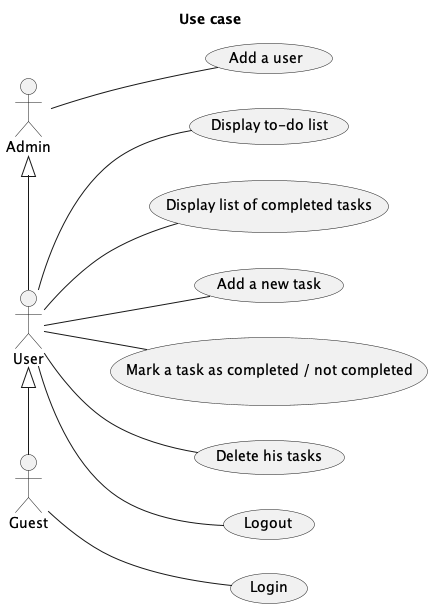

The diagram above was rendered by PlantUML. Its source (embedded in the PNG):
@startuml
title "Use case"

left to right direction

actor Admin
actor User
actor Guest

Guest -- (Login)

User -- (Display to-do list)
User -- (Display list of completed tasks)
User -- (Add a new task)
User -- (Mark a task as completed / not completed)
User -- (Delete his tasks)
User -- (Logout)

Admin -- (Add a user)

Admin <|- User
User <|- Guest

@enduml